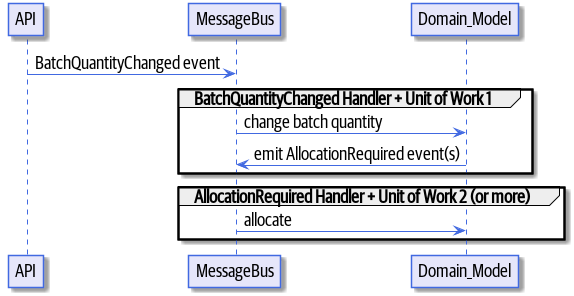

The diagram above was rendered by PlantUML. Its source (embedded in the PNG):
@startuml
skinparam default {
    FontName Guardian Sans Cond Regular
    FontSize 18
    FontColor Black
    Padding 100
}

skinparam class {
    BackgroundColor Lavender
    BorderColor RoyalBlue
}
skinparam package {
    FontName Guardian Sans Cond Light
}

skinparam sequencelifeline {
    BorderColor RoyalBlue
}
skinparam arrow {
    Color RoyalBlue
}
skinparam participant {
    BackgroundColor Lavender
    BorderColor RoyalBlue
}
skinparam entity {
    BackgroundColor Lavender
    BorderColor RoyalBlue
}
skinparam collections {
    BackgroundColor Lavender
    BorderColor RoyalBlue
}
skinparam database {
    BackgroundColor Lavender
    BorderColor RoyalBlue
}
skinparam sequencegroup {
    FontName Guardian Sans Cond Light
    FontStyle Light
}
API -> MessageBus : BatchQuantityChanged event

group BatchQuantityChanged Handler + Unit of Work 1
    MessageBus -> Domain_Model : change batch quantity
    Domain_Model -> MessageBus : emit AllocationRequired event(s)
end


group AllocationRequired Handler + Unit of Work 2 (or more)
    MessageBus -> Domain_Model : allocate
end

@enduml